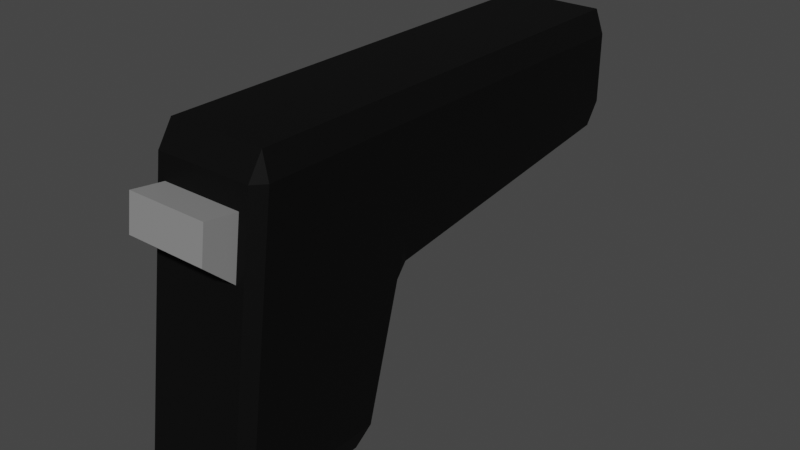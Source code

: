 # Source: Pistol.blend  (saved by Blender 3.5.10; exported with 4.5.12 LTS)
import bpy
from mathutils import Matrix  # noqa: F401  (used for matrix-valued properties, if any)

bpy.ops.wm.read_factory_settings(use_empty=True)
scene = bpy.context.scene
scene.name = 'Scene'

# ---- collections
col_collection = bpy.data.collections.new('Collection'); scene.collection.children.link(col_collection)

# ---- materials (node trees are filled in below, after node groups)
mat_pistolblack = bpy.data.materials.new('PistolBlack')
mat_pistolblack.alpha_threshold = 0.0
mat_pistolblack.use_transparent_shadow = False
mat_pistolblack.roughness = 0.5
mat_pistolblack.line_color = (0.0, 0.0, 0.0, 1.0)
mat_pistolgray = bpy.data.materials.new('PistolGray')
mat_pistolgray.use_transparent_shadow = False

# ---- material node trees
mat_pistolblack.use_nodes = True; mat_pistolblack.node_tree.nodes.clear()
_N = mat_pistolblack.node_tree.nodes; _L = mat_pistolblack.node_tree.links
n0 = _N.new('ShaderNodeOutputMaterial'); n0.name = 'Material Output'; n0.location = (300, 300)
n1 = _N.new('ShaderNodeBsdfPrincipled'); n1.name = 'Principled BSDF'; n1.location = (10, 300)
n1.distribution = 'GGX'
n1.subsurface_method = 'RANDOM_WALK_SKIN'
n1.inputs[0].default_value = (0.004242, 0.004242, 0.004242, 1.0)
n1.inputs[3].default_value = 1.45
n1.inputs[13].default_value = 0.09843
n1.inputs[27].default_value = (0.0, 0.0, 0.0, 1.0)
n1.inputs[28].default_value = 1.0
_L.new(n1.outputs[0], n0.inputs[0])
n0.is_active_output = True
mat_pistolgray.use_nodes = True; mat_pistolgray.node_tree.nodes.clear()
_N = mat_pistolgray.node_tree.nodes; _L = mat_pistolgray.node_tree.links
n0 = _N.new('ShaderNodeBsdfPrincipled'); n0.name = 'Principled BSDF'; n0.location = (10, 300)
n0.distribution = 'GGX'
n0.subsurface_method = 'RANDOM_WALK_SKIN'
n0.inputs[0].default_value = (0.2529, 0.2529, 0.2529, 1.0)
n0.inputs[3].default_value = 1.45
n0.inputs[27].default_value = (0.0, 0.0, 0.0, 1.0)
n0.inputs[28].default_value = 1.0
n1 = _N.new('ShaderNodeOutputMaterial'); n1.name = 'Material Output'; n1.location = (300, 300)
_L.new(n0.outputs[0], n1.inputs[0])
n1.is_active_output = True

# ---- world
world_world = bpy.data.worlds.new('World'); scene.world = world_world
world_world.use_nodes = True; world_world.node_tree.nodes.clear()
_N = world_world.node_tree.nodes; _L = world_world.node_tree.links
n0 = _N.new('ShaderNodeOutputWorld'); n0.name = 'World Output'; n0.location = (300, 300)
n1 = _N.new('ShaderNodeBackground'); n1.name = 'Background'; n1.location = (10, 300)
n1.inputs[0].default_value = (0.05088, 0.05088, 0.05088, 1.0)
_L.new(n1.outputs[0], n0.inputs[0])
n0.is_active_output = True
world_world.color = (0.05088, 0.05088, 0.05088)
world_world.use_sun_shadow = False
world_world.sun_shadow_jitter_overblur = 0.0

# ---- meshes
me_cube = bpy.data.meshes.new('Cube')
me_cube.from_pydata([(1.0, 0.85, 1.0), (1.0, 1.0, 0.85), (0.2902, 0.85, -1.0), (0.4204, 1.0, -0.85), (0.5135, 0.85, -0.8691), (1.0, -1.0, 0.85), (1.0, -0.85, 1.0), (0.5135, -0.85, -0.8691), (0.4204, -1.0, -0.85), (0.2902, -0.85, -1.0), (-0.8862, 1.0, 0.85), (-1.079, 0.7057, 0.7166), (-0.85, 0.85, 1.0), (-1.18, 0.7057, 0.3566), (-1.362, 1.0, -0.85), (-1.41, 0.85, -1.0), (-1.079, -0.7057, 0.7166), (-0.8862, -1.0, 0.85), (-0.85, -0.85, 1.0), (-1.41, -0.85, -1.0), (-1.362, -1.0, -0.85), (-1.18, -0.7057, 0.3566), (0.9267, -0.85, -0.1309), (1.15, -0.85, 0.008926), (1.0, -1.0, 0.1806), (0.9267, 0.85, -0.1309), (1.0, 1.0, 0.1806), (1.15, 0.85, 0.008926), (4.85, 0.85, 1.0), (5.0, 0.85, 0.85), (4.85, 1.0, 0.85), (4.85, -0.85, 1.0), (4.85, -1.0, 0.85), (5.0, -0.85, 0.85), (4.85, -1.0, 0.4089), (4.85, -0.85, 0.2295), (5.0, -0.85, 0.3884), (4.85, 1.0, 0.4089), (5.0, 0.85, 0.3884), (4.85, 0.85, 0.2295), (-1.519, -0.85, -0.8556), (-1.519, 0.85, -0.8556), (-1.04, -0.85, 0.8556), (-1.04, 0.85, 0.8556), (-1.554, -0.7057, 0.5239), (-1.554, 0.7057, 0.5239), (-1.492, -0.7057, 0.7454), (-1.492, 0.7057, 0.7454), (5.144, -0.08424, 0.7727), (5.144, -8.277e-08, 0.7757), (5.144, -8.12e-08, 0.8287), (4.988, -7.179e-08, 0.8287), (5.144, -0.1128, 0.8247), (4.988, -0.1128, 0.8247), (5.144, -0.2212, 0.8128), (4.988, -0.2212, 0.8128), (5.144, -0.3212, 0.7934), (4.988, -0.3212, 0.7934), (5.144, -0.4088, 0.7673), (4.988, -0.4088, 0.7673), (5.144, -0.4807, 0.7356), (4.988, -0.4807, 0.7356), (5.144, -0.5341, 0.6994), (4.988, -0.5341, 0.6994), (5.144, -0.567, 0.6601), (4.988, -0.567, 0.6601), (5.144, -0.5781, 0.6192), (4.988, -0.5781, 0.6192), (5.144, -0.567, 0.5784), (4.988, -0.567, 0.5784), (5.144, -0.5341, 0.5391), (4.988, -0.5341, 0.5391), (5.144, -0.4807, 0.5028), (4.988, -0.4807, 0.5028), (5.144, -0.4088, 0.4711), (4.988, -0.4088, 0.4711), (5.144, -0.3212, 0.445), (4.988, -0.3212, 0.445), (5.144, -0.2212, 0.4257), (4.988, -0.2212, 0.4257), (5.144, -0.1128, 0.4138), (4.988, -0.1128, 0.4138), (5.144, -8.12e-08, 0.4097), (4.988, -7.179e-08, 0.4097), (5.144, 0.1128, 0.4138), (4.988, 0.1128, 0.4138), (5.144, 0.2212, 0.4257), (4.988, 0.2212, 0.4257), (5.144, 0.3212, 0.445), (4.988, 0.3212, 0.445), (5.144, 0.4088, 0.4711), (4.988, 0.4088, 0.4711), (5.144, 0.4807, 0.5028), (4.988, 0.4807, 0.5028), (5.144, 0.5341, 0.5391), (4.988, 0.5341, 0.5391), (5.144, 0.567, 0.5784), (4.988, 0.567, 0.5784), (5.144, 0.5781, 0.6192), (4.988, 0.5781, 0.6192), (5.144, 0.567, 0.6601), (4.988, 0.567, 0.6601), (5.144, 0.5341, 0.6994), (4.988, 0.5341, 0.6994), (5.144, 0.4807, 0.7356), (4.988, 0.4807, 0.7356), (5.144, 0.4088, 0.7673), (4.988, 0.4088, 0.7673), (5.144, 0.3212, 0.7934), (4.988, 0.3212, 0.7934), (5.144, 0.2212, 0.8128), (4.988, 0.2212, 0.8128), (5.144, 0.1128, 0.8247), (4.988, 0.1128, 0.8247), (5.144, -0.1652, 0.7638), (5.144, -0.2399, 0.7493), (5.144, -0.3053, 0.7299), (5.144, -0.359, 0.7061), (5.144, -0.3989, 0.6791), (5.144, -0.4235, 0.6497), (5.144, -0.4318, 0.6192), (5.144, -0.4235, 0.5887), (5.144, -0.3989, 0.5593), (5.144, -0.359, 0.5323), (5.144, -0.3053, 0.5086), (5.144, -0.2399, 0.4891), (5.144, -0.1652, 0.4747), (5.144, -0.08424, 0.4658), (5.144, -8.277e-08, 0.4628), (5.144, 0.08424, 0.4658), (5.144, 0.1652, 0.4747), (5.144, 0.2399, 0.4891), (5.144, 0.3053, 0.5086), (5.144, 0.359, 0.5323), (5.144, 0.3989, 0.5593), (5.144, 0.4235, 0.5887), (5.144, 0.4318, 0.6192), (5.144, 0.4235, 0.6497), (5.144, 0.3989, 0.6791), (5.144, 0.359, 0.7061), (5.144, 0.3053, 0.7299), (5.144, 0.2399, 0.7493), (5.144, 0.1652, 0.7638), (5.144, 0.08424, 0.7727)], [], [(14, 10, 1, 26, 3), (5, 24, 34, 32), (23, 27, 39, 35), (4, 25, 22, 7), (8, 24, 5, 17, 20), (26, 1, 30, 37), (11, 13, 45, 47), (15, 2, 9, 19), (0, 12, 18, 6), (36, 38, 29, 33), (2, 3, 4), (7, 8, 9), (10, 43, 12), (41, 14, 15), (42, 17, 18), (19, 20, 40), (22, 23, 24), (25, 26, 27), (28, 29, 30), (31, 32, 33), (34, 35, 36), (37, 38, 39), (15, 19, 40, 41), (2, 15, 14, 3), (25, 4, 3, 26), (20, 17, 42, 40), (24, 8, 7, 22), (10, 14, 41, 43), (6, 18, 17, 5), (19, 9, 8, 20), (18, 12, 43, 42), (12, 0, 1, 10), (9, 2, 4, 7), (22, 25, 27, 23), (28, 31, 33, 29), (32, 34, 36, 33), (29, 38, 37, 30), (35, 39, 38, 36), (23, 35, 34, 24), (31, 6, 5, 32), (0, 28, 30, 1), (39, 27, 26, 37), (0, 6, 31, 28), (21, 13, 41, 40), (16, 21, 40, 42), (13, 11, 43, 41), (11, 16, 42, 43), (44, 46, 47, 45), (13, 21, 44, 45), (16, 11, 47, 46), (21, 16, 46, 44), (94, 96, 135, 134), (50, 51, 53, 52), (110, 112, 143, 142), (52, 53, 55, 54), (56, 58, 116, 115), (54, 55, 57, 56), (72, 74, 124, 123), (56, 57, 59, 58), (88, 90, 132, 131), (58, 59, 61, 60), (104, 106, 140, 139), (60, 61, 63, 62), (66, 68, 121, 120), (62, 63, 65, 64), (82, 84, 129, 128), (64, 65, 67, 66), (98, 100, 137, 136), (66, 67, 69, 68), (60, 62, 118, 117), (68, 69, 71, 70), (50, 52, 48, 49), (70, 71, 73, 72), (76, 78, 126, 125), (72, 73, 75, 74), (92, 94, 134, 133), (74, 75, 77, 76), (108, 110, 142, 141), (76, 77, 79, 78), (54, 56, 115, 114), (78, 79, 81, 80), (70, 72, 123, 122), (80, 81, 83, 82), (86, 88, 131, 130), (82, 83, 85, 84), (102, 104, 139, 138), (84, 85, 87, 86), (64, 66, 120, 119), (86, 87, 89, 88), (80, 82, 128, 127), (88, 89, 91, 90), (96, 98, 136, 135), (90, 91, 93, 92), (58, 60, 117, 116), (92, 93, 95, 94), (112, 50, 49, 143), (94, 95, 97, 96), (74, 76, 125, 124), (96, 97, 99, 98), (90, 92, 133, 132), (98, 99, 101, 100), (106, 108, 141, 140), (100, 101, 103, 102), (52, 54, 114, 48), (102, 103, 105, 104), (68, 70, 122, 121), (104, 105, 107, 106), (84, 86, 130, 129), (106, 107, 109, 108), (100, 102, 138, 137), (108, 109, 111, 110), (53, 51, 113, 111, 109, 107, 105, 103, 101, 99, 97, 95, 93, 91, 89, 87, 85, 83, 81, 79, 77, 75, 73, 71, 69, 67, 65, 63, 61, 59, 57, 55), (110, 111, 113, 112), (78, 80, 127, 126), (112, 113, 51, 50), (62, 64, 119, 118)])
me_cube.polygons.foreach_set('material_index', [0, 0, 0, 0, 0, 0, 1, 0, 0, 0, 0, 0, 0, 0, 0, 0, 0, 0, 0, 0, 0, 0, 0, 0, 0, 0, 0, 0, 0, 0, 0, 0, 0, 0, 0, 0, 0, 0, 0, 0, 0, 0, 0, 0, 0, 0, 0, 1, 1, 1, 1, 1, 1, 1, 1, 1, 1, 1, 1, 1, 1, 1, 1, 1, 1, 1, 1, 1, 1, 1, 1, 1, 1, 1, 1, 1, 1, 1, 1, 1, 1, 1, 1, 1, 1, 1, 1, 1, 1, 1, 1, 1, 1, 1, 1, 1, 1, 1, 1, 1, 1, 1, 1, 1, 1, 1, 1, 1, 1, 1, 1, 1, 1, 1, 1, 1])
_uv = me_cube.uv_layers.new(name='UVMap')
_uv.uv.foreach_set('vector', [0.3937, 0.2693, 0.6063, 0.2691, 0.6062, 0.5, 0.5226, 0.5, 0.3938, 0.489, 0.6062, 0.75, 0.5226, 0.75, 0.5289, 0.75, 0.6008, 0.75, 0.5, 0.7312, 0.5, 0.5188, 0.5, 0.5188, 0.5, 0.7312, 0.3914, 0.5188, 0.4836, 0.5187, 0.4836, 0.7312, 0.3914, 0.7313, 0.3937, 0.761, 0.5226, 0.75, 0.6062, 0.75, 0.6062, 0.9809, 0.3938, 0.9807, 0.5226, 0.5, 0.6062, 0.5, 0.6008, 0.5, 0.5289, 0.5, 0.5896, 0.2132, 0.5446, 0.2132, 0.5619, 0.2132, 0.5896, 0.2132, 0.1437, 0.5188, 0.3563, 0.5188, 0.3563, 0.7313, 0.1438, 0.7313, 0.625, 0.5188, 0.8563, 0.5188, 0.8563, 0.7313, 0.625, 0.7313, 0.5246, 0.7313, 0.5246, 0.5188, 0.6004, 0.5188, 0.6004, 0.7312, 0.3563, 0.5188, 0.3725, 0.5, 0.375, 0.5188, 0.375, 0.7313, 0.3725, 0.75, 0.3563, 0.7313, 0.6113, 0.25, 0.6069, 0.2313, 0.625, 0.2313, 0.1301, 0.5188, 0.1497, 0.5, 0.1437, 0.5188, 0.6069, 0.01875, 0.6113, 0.0, 0.625, 0.01875, 0.1438, 0.7313, 0.1497, 0.75, 0.1301, 0.7313, 0.4836, 0.7312, 0.5, 0.7312, 0.5226, 0.75, 0.4836, 0.5187, 0.5226, 0.5, 0.5, 0.5188, 0.625, 0.5187, 0.6004, 0.5188, 0.6008, 0.5, 0.625, 0.7312, 0.6008, 0.75, 0.6004, 0.7312, 0.5289, 0.75, 0.5, 0.7312, 0.5246, 0.7313, 0.5289, 0.5, 0.5246, 0.5188, 0.5, 0.5188, 0.1437, 0.5188, 0.1438, 0.7313, 0.125, 0.7313, 0.125, 0.5188, 0.3563, 0.5188, 0.1437, 0.5188, 0.1497, 0.5, 0.3725, 0.5, 0.4836, 0.5187, 0.3914, 0.5188, 0.3938, 0.489, 0.5226, 0.5, 0.3988, 0.0, 0.6113, 0.0, 0.6069, 0.01875, 0.3931, 0.01875, 0.5226, 0.75, 0.3937, 0.761, 0.3914, 0.7313, 0.4836, 0.7312, 0.6063, 0.2691, 0.3937, 0.2693, 0.3931, 0.2313, 0.6069, 0.2313, 0.625, 0.75, 0.625, 0.9812, 0.6062, 0.9809, 0.6062, 0.75, 0.1438, 0.7313, 0.3563, 0.7313, 0.3725, 0.75, 0.1497, 0.75, 0.625, 0.01875, 0.625, 0.2313, 0.6069, 0.2313, 0.6069, 0.01875, 0.625, 0.2688, 0.625, 0.5, 0.6062, 0.5, 0.6063, 0.2691, 0.3563, 0.7313, 0.3563, 0.5188, 0.3914, 0.5188, 0.3914, 0.7313, 0.4836, 0.7312, 0.4836, 0.5187, 0.5, 0.5188, 0.5, 0.7312, 0.625, 0.5187, 0.625, 0.7312, 0.6004, 0.7312, 0.6004, 0.5188, 0.6008, 0.75, 0.5289, 0.75, 0.5246, 0.7313, 0.6004, 0.7312, 0.6004, 0.5188, 0.5246, 0.5188, 0.5289, 0.5, 0.6008, 0.5, 0.5, 0.7312, 0.5, 0.5188, 0.5246, 0.5188, 0.5246, 0.7313, 0.5, 0.7312, 0.5, 0.7312, 0.5289, 0.75, 0.5226, 0.75, 0.625, 0.7312, 0.625, 0.7313, 0.6062, 0.75, 0.6008, 0.75, 0.625, 0.5188, 0.625, 0.5187, 0.6008, 0.5, 0.6062, 0.5, 0.5, 0.5188, 0.5, 0.5188, 0.5226, 0.5, 0.5289, 0.5, 0.625, 0.5188, 0.625, 0.7313, 0.625, 0.7312, 0.625, 0.5187, 0.5446, 0.03679, 0.5446, 0.2132, 0.3931, 0.2313, 0.3931, 0.01875, 0.5896, 0.03679, 0.5446, 0.03679, 0.3931, 0.01875, 0.6069, 0.01875, 0.5446, 0.2132, 0.5896, 0.2132, 0.6069, 0.2313, 0.3931, 0.2313, 0.5896, 0.2132, 0.5896, 0.03679, 0.6069, 0.01875, 0.6069, 0.2313, 0.5619, 0.03679, 0.5896, 0.03679, 0.5896, 0.2132, 0.5619, 0.2132, 0.5446, 0.2132, 0.5446, 0.03679, 0.5619, 0.03679, 0.5619, 0.2132, 0.5896, 0.03679, 0.5896, 0.2132, 0.5896, 0.2132, 0.5896, 0.03679, 0.5446, 0.03679, 0.5896, 0.03679, 0.5896, 0.03679, 0.5619, 0.03679, 0.3125, 0.5, 0.2812, 0.5, 0.2812, 0.5, 0.3125, 0.5, 1.0, 0.5, 1.0, 1.0, 0.9688, 1.0, 0.9688, 0.5, 0.0625, 0.5, 0.03125, 0.5, 0.03125, 0.5, 0.0625, 0.5, 0.9688, 0.5, 0.9688, 1.0, 0.9375, 1.0, 0.9375, 0.5, 0.9062, 0.5, 0.875, 0.5, 0.875, 0.5, 0.9062, 0.5, 0.9375, 0.5, 0.9375, 1.0, 0.9062, 1.0, 0.9062, 0.5, 0.6562, 0.5, 0.625, 0.5, 0.625, 0.5, 0.6562, 0.5, 0.9062, 0.5, 0.9062, 1.0, 0.875, 1.0, 0.875, 0.5, 0.4062, 0.5, 0.375, 0.5, 0.375, 0.5, 0.4062, 0.5, 0.875, 0.5, 0.875, 1.0, 0.8438, 1.0, 0.8438, 0.5, 0.1562, 0.5, 0.125, 0.5, 0.125, 0.5, 0.1562, 0.5, 0.8438, 0.5, 0.8438, 1.0, 0.8125, 1.0, 0.8125, 0.5, 0.75, 0.5, 0.7188, 0.5, 0.7188, 0.5, 0.75, 0.5, 0.8125, 0.5, 0.8125, 1.0, 0.7812, 1.0, 0.7812, 0.5, 0.5, 0.5, 0.4688, 0.5, 0.4688, 0.5, 0.5, 0.5, 0.7812, 0.5, 0.7812, 1.0, 0.75, 1.0, 0.75, 0.5, 0.25, 0.5, 0.2188, 0.5, 0.2188, 0.5, 0.25, 0.5, 0.75, 0.5, 0.75, 1.0, 0.7188, 1.0, 0.7188, 0.5, 0.8438, 0.5, 0.8125, 0.5, 0.8125, 0.5, 0.8438, 0.5, 0.7188, 0.5, 0.7188, 1.0, 0.6875, 1.0, 0.6875, 0.5, 1.0, 0.5, 0.9688, 0.5, 0.9688, 0.5, 1.0, 0.5, 0.6875, 0.5, 0.6875, 1.0, 0.6562, 1.0, 0.6562, 0.5, 0.5938, 0.5, 0.5625, 0.5, 0.5625, 0.5, 0.5938, 0.5, 0.6562, 0.5, 0.6562, 1.0, 0.625, 1.0, 0.625, 0.5, 0.3438, 0.5, 0.3125, 0.5, 0.3125, 0.5, 0.3438, 0.5, 0.625, 0.5, 0.625, 1.0, 0.5938, 1.0, 0.5938, 0.5, 0.09375, 0.5, 0.0625, 0.5, 0.0625, 0.5, 0.09375, 0.5, 0.5938, 0.5, 0.5938, 1.0, 0.5625, 1.0, 0.5625, 0.5, 0.9375, 0.5, 0.9062, 0.5, 0.9062, 0.5, 0.9375, 0.5, 0.5625, 0.5, 0.5625, 1.0, 0.5312, 1.0, 0.5312, 0.5, 0.6875, 0.5, 0.6562, 0.5, 0.6562, 0.5, 0.6875, 0.5, 0.5312, 0.5, 0.5312, 1.0, 0.5, 1.0, 0.5, 0.5, 0.4375, 0.5, 0.4062, 0.5, 0.4062, 0.5, 0.4375, 0.5, 0.5, 0.5, 0.5, 1.0, 0.4688, 1.0, 0.4688, 0.5, 0.1875, 0.5, 0.1562, 0.5, 0.1562, 0.5, 0.1875, 0.5, 0.4688, 0.5, 0.4688, 1.0, 0.4375, 1.0, 0.4375, 0.5, 0.7812, 0.5, 0.75, 0.5, 0.75, 0.5, 0.7812, 0.5, 0.4375, 0.5, 0.4375, 1.0, 0.4062, 1.0, 0.4062, 0.5, 0.5312, 0.5, 0.5, 0.5, 0.5, 0.5, 0.5312, 0.5, 0.4062, 0.5, 0.4062, 1.0, 0.375, 1.0, 0.375, 0.5, 0.2812, 0.5, 0.25, 0.5, 0.25, 0.5, 0.2812, 0.5, 0.375, 0.5, 0.375, 1.0, 0.3438, 1.0, 0.3438, 0.5, 0.875, 0.5, 0.8438, 0.5, 0.8438, 0.5, 0.875, 0.5, 0.3438, 0.5, 0.3438, 1.0, 0.3125, 1.0, 0.3125, 0.5, 0.03125, 0.5, 0.0, 0.5, 0.0, 0.5, 0.03125, 0.5, 0.3125, 0.5, 0.3125, 1.0, 0.2812, 1.0, 0.2812, 0.5, 0.625, 0.5, 0.5938, 0.5, 0.5938, 0.5, 0.625, 0.5, 0.2812, 0.5, 0.2812, 1.0, 0.25, 1.0, 0.25, 0.5, 0.375, 0.5, 0.3438, 0.5, 0.3438, 0.5, 0.375, 0.5, 0.25, 0.5, 0.25, 1.0, 0.2188, 1.0, 0.2188, 0.5, 0.125, 0.5, 0.09375, 0.5, 0.09375, 0.5, 0.125, 0.5, 0.2188, 0.5, 0.2188, 1.0, 0.1875, 1.0, 0.1875, 0.5, 0.9688, 0.5, 0.9375, 0.5, 0.9375, 0.5, 0.9688, 0.5, 0.1875, 0.5, 0.1875, 1.0, 0.1562, 1.0, 0.1562, 0.5, 0.7188, 0.5, 0.6875, 0.5, 0.6875, 0.5, 0.7188, 0.5, 0.1562, 0.5, 0.1562, 1.0, 0.125, 1.0, 0.125, 0.5, 0.4688, 0.5, 0.4375, 0.5, 0.4375, 0.5, 0.4688, 0.5, 0.125, 0.5, 0.125, 1.0, 0.09375, 1.0, 0.09375, 0.5, 0.2188, 0.5, 0.1875, 0.5, 0.1875, 0.5, 0.2188, 0.5, 0.09375, 0.5, 0.09375, 1.0, 0.0625, 1.0, 0.0625, 0.5, 0.2968, 0.4854, 0.25, 0.49, 0.2032, 0.4854, 0.1582, 0.4717, 0.1167, 0.4496, 0.08029, 0.4197, 0.05045, 0.3833, 0.02827, 0.3418, 0.01461, 0.2968, 0.01, 0.25, 0.01461, 0.2032, 0.02827, 0.1582, 0.05045, 0.1167, 0.08029, 0.08029, 0.1167, 0.05045, 0.1582, 0.02827, 0.2032, 0.01461, 0.25, 0.01, 0.2968, 0.01461, 0.3418, 0.02827, 0.3833, 0.05045, 0.4197, 0.08029, 0.4496, 0.1167, 0.4717, 0.1582, 0.4854, 0.2032, 0.49, 0.25, 0.4854, 0.2968, 0.4717, 0.3418, 0.4496, 0.3833, 0.4197, 0.4197, 0.3833, 0.4496, 0.3418, 0.4717, 0.0625, 0.5, 0.0625, 1.0, 0.03125, 1.0, 0.03125, 0.5, 0.5625, 0.5, 0.5312, 0.5, 0.5312, 0.5, 0.5625, 0.5, 0.03125, 0.5, 0.03125, 1.0, 0.0, 1.0, 0.0, 0.5, 0.8125, 0.5, 0.7812, 0.5, 0.7812, 0.5, 0.8125, 0.5])
me_cube.materials.append(mat_pistolblack)
me_cube.materials.append(mat_pistolgray)
me_cube.use_mirror_vertex_groups = False
me_cube.update()

# ---- objects
ob_cube = bpy.data.objects.new('Cube', me_cube)

# ---- transforms, parenting, visibility, modifiers, constraints
ob_cube.location = (0.0, 0.0, 0.0)
ob_cube.rotation_euler = (0.0, -0.0, 1.571)
ob_cube.scale = (0.05, 0.03624, 0.1)
ob_cube.lock_rotations_4d = False
ob_cube.empty_display_type = 'ARROWS'
ob_cube.lineart.crease_threshold = 0.0

# ---- collection membership
col_collection.objects.link(ob_cube)

# ---- scene / render settings (as saved in the file)
scene.frame_start = 1; scene.frame_end = 250; scene.frame_set(1)
scene.render.engine = 'BLENDER_EEVEE_NEXT'
scene.cycles.sampling_pattern = 'TABULATED_SOBOL'
scene.view_settings.view_transform = 'Filmic'
bpy.context.view_layer.update()

# ---- added for rendering (the .blend has no active camera and no usable light): camera, sun
cam_auto = bpy.data.cameras.new('AutoCamera')
cam_auto.lens = 50.0
cam_auto.sensor_width = 36.0
cam_auto.clip_end = 1000.0
ob_auto_camera = bpy.data.objects.new('AutoCamera', cam_auto)
scene.collection.objects.link(ob_auto_camera)
ob_auto_camera.location = (0.367086, -0.350736, 0.293669)
ob_auto_camera.rotation_euler = (1.09748, -7.21219e-08, 0.694738)
scene.camera = ob_auto_camera
light_auto_sun = bpy.data.lights.new('AutoSun', 'SUN')
light_auto_sun.energy = 3.0
light_auto_sun.angle = 0.0523599
ob_auto_sun = bpy.data.objects.new('AutoSun', light_auto_sun)
scene.collection.objects.link(ob_auto_sun)
ob_auto_sun.rotation_euler = (0.872665, 0.174533, 0.523599)
bpy.context.view_layer.update()
